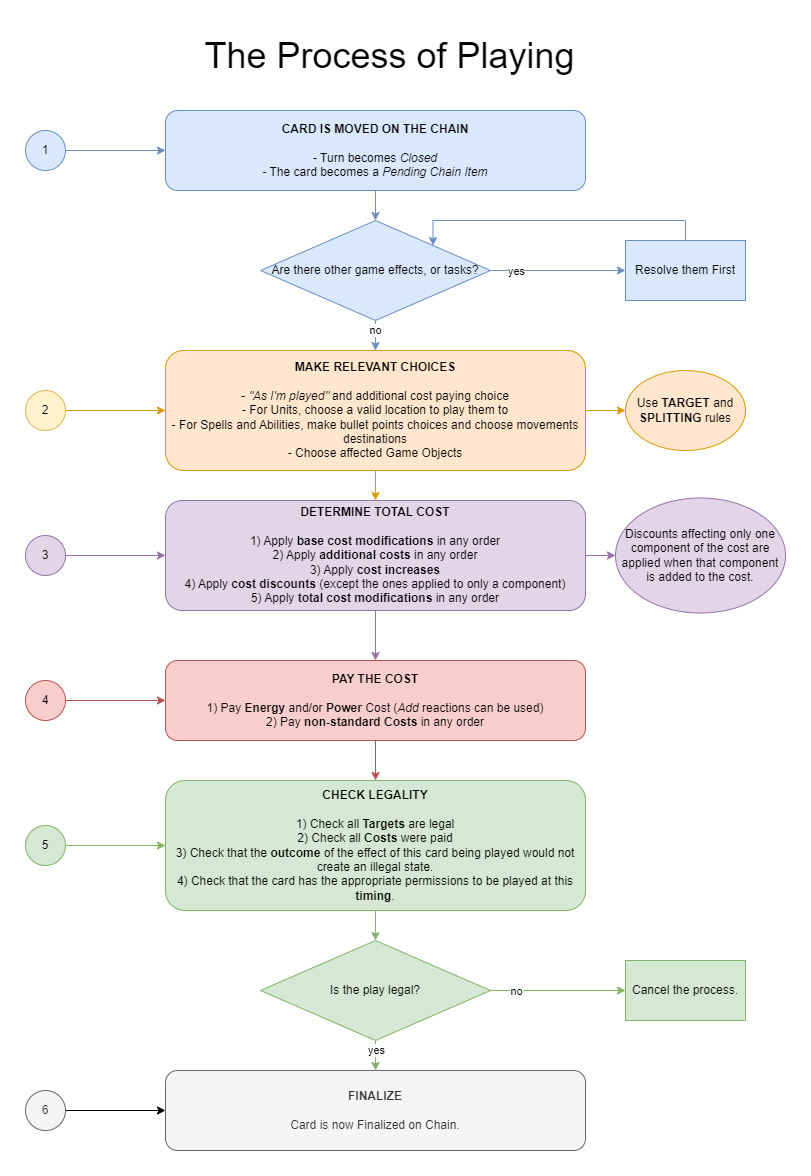

The diagram above was exported from draw.io. Its source (the exported page's mxGraphModel, read from the mxfile embedded in the PNG):
<mxGraphModel dx="1418" dy="820" grid="1" gridSize="10" guides="1" tooltips="1" connect="1" arrows="1" fold="1" page="1" pageScale="1" pageWidth="827" pageHeight="1169" math="0" shadow="0">
  <root>
    <mxCell id="0" />
    <mxCell id="1" parent="0" />
    <mxCell id="BG-401HRo5-vO_FC5JJS-2" value="The Process of Playing" style="text;html=1;align=center;verticalAlign=middle;resizable=0;points=[];autosize=1;strokeColor=none;fillColor=none;fontSize=36;" parent="1" vertex="1">
      <mxGeometry x="219" y="15" width="390" height="60" as="geometry" />
    </mxCell>
    <mxCell id="BG-401HRo5-vO_FC5JJS-10" style="edgeStyle=orthogonalEdgeStyle;rounded=0;orthogonalLoop=1;jettySize=auto;html=1;exitX=0.5;exitY=1;exitDx=0;exitDy=0;fillColor=#dae8fc;strokeColor=#6c8ebf;" parent="1" source="BG-401HRo5-vO_FC5JJS-4" target="BG-401HRo5-vO_FC5JJS-9" edge="1">
      <mxGeometry relative="1" as="geometry" />
    </mxCell>
    <mxCell id="BG-401HRo5-vO_FC5JJS-4" value="&lt;b&gt;CARD IS MOVED ON THE CHAIN&lt;/b&gt;&lt;br&gt;&lt;br&gt;- Turn becomes &lt;i&gt;Closed&lt;/i&gt;&lt;br&gt;- The card becomes a &lt;i&gt;Pending Chain Item&lt;/i&gt;" style="rounded=1;whiteSpace=wrap;html=1;fillColor=#dae8fc;strokeColor=#6c8ebf;" parent="1" vertex="1">
      <mxGeometry x="190" y="100" width="420" height="80" as="geometry" />
    </mxCell>
    <mxCell id="BG-401HRo5-vO_FC5JJS-6" style="edgeStyle=orthogonalEdgeStyle;rounded=0;orthogonalLoop=1;jettySize=auto;html=1;exitX=1;exitY=0.5;exitDx=0;exitDy=0;entryX=0;entryY=0.5;entryDx=0;entryDy=0;fillColor=#dae8fc;strokeColor=#6c8ebf;" parent="1" source="BG-401HRo5-vO_FC5JJS-5" target="BG-401HRo5-vO_FC5JJS-4" edge="1">
      <mxGeometry relative="1" as="geometry" />
    </mxCell>
    <mxCell id="BG-401HRo5-vO_FC5JJS-5" value="1" style="ellipse;whiteSpace=wrap;html=1;aspect=fixed;fillColor=#dae8fc;strokeColor=#6c8ebf;" parent="1" vertex="1">
      <mxGeometry x="50" y="120" width="40" height="40" as="geometry" />
    </mxCell>
    <mxCell id="BG-401HRo5-vO_FC5JJS-12" style="edgeStyle=orthogonalEdgeStyle;rounded=0;orthogonalLoop=1;jettySize=auto;html=1;exitX=1;exitY=0.5;exitDx=0;exitDy=0;fillColor=#dae8fc;strokeColor=#6c8ebf;" parent="1" source="BG-401HRo5-vO_FC5JJS-9" target="BG-401HRo5-vO_FC5JJS-11" edge="1">
      <mxGeometry relative="1" as="geometry" />
    </mxCell>
    <mxCell id="BG-401HRo5-vO_FC5JJS-18" value="yes" style="edgeLabel;html=1;align=center;verticalAlign=middle;resizable=0;points=[];" parent="BG-401HRo5-vO_FC5JJS-12" vertex="1" connectable="0">
      <mxGeometry x="-0.1111" y="-4" relative="1" as="geometry">
        <mxPoint x="-35" y="-4" as="offset" />
      </mxGeometry>
    </mxCell>
    <mxCell id="BG-401HRo5-vO_FC5JJS-19" style="edgeStyle=orthogonalEdgeStyle;rounded=0;orthogonalLoop=1;jettySize=auto;html=1;exitX=0.5;exitY=1;exitDx=0;exitDy=0;entryX=0.5;entryY=0;entryDx=0;entryDy=0;fillColor=#dae8fc;strokeColor=#6c8ebf;" parent="1" source="BG-401HRo5-vO_FC5JJS-9" target="BG-401HRo5-vO_FC5JJS-16" edge="1">
      <mxGeometry relative="1" as="geometry" />
    </mxCell>
    <mxCell id="BG-401HRo5-vO_FC5JJS-20" value="no" style="edgeLabel;html=1;align=center;verticalAlign=middle;resizable=0;points=[];" parent="BG-401HRo5-vO_FC5JJS-19" vertex="1" connectable="0">
      <mxGeometry x="-0.4" y="-2" relative="1" as="geometry">
        <mxPoint x="1" as="offset" />
      </mxGeometry>
    </mxCell>
    <mxCell id="BG-401HRo5-vO_FC5JJS-9" value="Are there other game effects, or tasks?" style="rhombus;whiteSpace=wrap;html=1;fillColor=#dae8fc;strokeColor=#6c8ebf;" parent="1" vertex="1">
      <mxGeometry x="285" y="210" width="230" height="100" as="geometry" />
    </mxCell>
    <mxCell id="BG-401HRo5-vO_FC5JJS-13" style="edgeStyle=orthogonalEdgeStyle;rounded=0;orthogonalLoop=1;jettySize=auto;html=1;exitX=0.5;exitY=0;exitDx=0;exitDy=0;entryX=1;entryY=0;entryDx=0;entryDy=0;fillColor=#dae8fc;strokeColor=#6c8ebf;" parent="1" source="BG-401HRo5-vO_FC5JJS-11" target="BG-401HRo5-vO_FC5JJS-9" edge="1">
      <mxGeometry relative="1" as="geometry">
        <Array as="points">
          <mxPoint x="710" y="210" />
          <mxPoint x="458" y="210" />
        </Array>
      </mxGeometry>
    </mxCell>
    <mxCell id="BG-401HRo5-vO_FC5JJS-11" value="Resolve them First" style="rounded=0;whiteSpace=wrap;html=1;fillColor=#dae8fc;strokeColor=#6c8ebf;" parent="1" vertex="1">
      <mxGeometry x="650" y="230" width="120" height="60" as="geometry" />
    </mxCell>
    <mxCell id="BG-401HRo5-vO_FC5JJS-17" style="edgeStyle=orthogonalEdgeStyle;rounded=0;orthogonalLoop=1;jettySize=auto;html=1;exitX=1;exitY=0.5;exitDx=0;exitDy=0;fillColor=#ffe6cc;strokeColor=#d79b00;" parent="1" source="BG-401HRo5-vO_FC5JJS-15" target="BG-401HRo5-vO_FC5JJS-16" edge="1">
      <mxGeometry relative="1" as="geometry" />
    </mxCell>
    <mxCell id="BG-401HRo5-vO_FC5JJS-15" value="2" style="ellipse;whiteSpace=wrap;html=1;aspect=fixed;fillColor=#fff2cc;strokeColor=#d6b656;" parent="1" vertex="1">
      <mxGeometry x="50" y="380" width="40" height="40" as="geometry" />
    </mxCell>
    <mxCell id="BG-401HRo5-vO_FC5JJS-22" style="edgeStyle=orthogonalEdgeStyle;rounded=0;orthogonalLoop=1;jettySize=auto;html=1;exitX=1;exitY=0.5;exitDx=0;exitDy=0;fillColor=#ffe6cc;strokeColor=#d79b00;" parent="1" source="BG-401HRo5-vO_FC5JJS-16" target="BG-401HRo5-vO_FC5JJS-25" edge="1">
      <mxGeometry relative="1" as="geometry">
        <mxPoint x="650" y="395" as="targetPoint" />
      </mxGeometry>
    </mxCell>
    <mxCell id="BG-401HRo5-vO_FC5JJS-28" style="edgeStyle=orthogonalEdgeStyle;rounded=0;orthogonalLoop=1;jettySize=auto;html=1;exitX=0.5;exitY=1;exitDx=0;exitDy=0;fillColor=#ffe6cc;strokeColor=#d79b00;" parent="1" source="BG-401HRo5-vO_FC5JJS-16" target="BG-401HRo5-vO_FC5JJS-27" edge="1">
      <mxGeometry relative="1" as="geometry" />
    </mxCell>
    <mxCell id="BG-401HRo5-vO_FC5JJS-16" value="&lt;b&gt;MAKE RELEVANT CHOICES&lt;br&gt;&lt;/b&gt;&lt;br&gt;- &lt;i&gt;&quot;As I'm played&quot;&lt;/i&gt;&amp;nbsp;and additional cost paying choice&lt;br&gt;- For Units, choose a valid location to play them to&lt;br&gt;- For Spells and Abilities, make bullet points choices and choose movements destinations&lt;br&gt;- Choose affected Game Objects" style="rounded=1;whiteSpace=wrap;html=1;fillColor=#ffe6cc;strokeColor=#d79b00;" parent="1" vertex="1">
      <mxGeometry x="190" y="340" width="420" height="120" as="geometry" />
    </mxCell>
    <mxCell id="BG-401HRo5-vO_FC5JJS-25" value="Use &lt;b&gt;TARGET &lt;/b&gt;and &lt;b&gt;SPLITTING &lt;/b&gt;rules" style="ellipse;whiteSpace=wrap;html=1;fillColor=#ffe6cc;strokeColor=#d79b00;" parent="1" vertex="1">
      <mxGeometry x="650" y="360" width="120" height="80" as="geometry" />
    </mxCell>
    <mxCell id="BG-401HRo5-vO_FC5JJS-31" style="edgeStyle=orthogonalEdgeStyle;rounded=0;orthogonalLoop=1;jettySize=auto;html=1;exitX=1;exitY=0.5;exitDx=0;exitDy=0;entryX=0;entryY=0.5;entryDx=0;entryDy=0;fillColor=#e1d5e7;strokeColor=#9673a6;" parent="1" source="BG-401HRo5-vO_FC5JJS-26" target="BG-401HRo5-vO_FC5JJS-27" edge="1">
      <mxGeometry relative="1" as="geometry" />
    </mxCell>
    <mxCell id="BG-401HRo5-vO_FC5JJS-26" value="3" style="ellipse;whiteSpace=wrap;html=1;aspect=fixed;fillColor=#e1d5e7;strokeColor=#9673a6;" parent="1" vertex="1">
      <mxGeometry x="50" y="525" width="40" height="40" as="geometry" />
    </mxCell>
    <mxCell id="BG-401HRo5-vO_FC5JJS-30" style="edgeStyle=orthogonalEdgeStyle;rounded=0;orthogonalLoop=1;jettySize=auto;html=1;exitX=1;exitY=0.5;exitDx=0;exitDy=0;entryX=0;entryY=0.5;entryDx=0;entryDy=0;fillColor=#e1d5e7;strokeColor=#9673a6;" parent="1" source="BG-401HRo5-vO_FC5JJS-27" target="BG-401HRo5-vO_FC5JJS-29" edge="1">
      <mxGeometry relative="1" as="geometry" />
    </mxCell>
    <mxCell id="BG-401HRo5-vO_FC5JJS-34" style="edgeStyle=orthogonalEdgeStyle;rounded=0;orthogonalLoop=1;jettySize=auto;html=1;exitX=0.5;exitY=1;exitDx=0;exitDy=0;entryX=0.5;entryY=0;entryDx=0;entryDy=0;fillColor=#e1d5e7;strokeColor=#9673a6;" parent="1" source="BG-401HRo5-vO_FC5JJS-27" target="BG-401HRo5-vO_FC5JJS-33" edge="1">
      <mxGeometry relative="1" as="geometry" />
    </mxCell>
    <mxCell id="BG-401HRo5-vO_FC5JJS-27" value="&lt;b&gt;DETERMINE TOTAL COST&lt;br&gt;&lt;/b&gt;&lt;br&gt;1) Apply &lt;b&gt;base cost modifications&lt;/b&gt; in any order&lt;br&gt;2) Apply &lt;b&gt;additional costs&lt;/b&gt;&amp;nbsp;in any order&lt;br&gt;3) Apply &lt;b&gt;cost increases&lt;/b&gt;&lt;br&gt;4) Apply &lt;b&gt;cost discounts &lt;/b&gt;(except the ones applied to only a component)&lt;br&gt;5) Apply &lt;b&gt;total cost modifications&lt;/b&gt;&amp;nbsp;in any order" style="rounded=1;whiteSpace=wrap;html=1;fillColor=#e1d5e7;strokeColor=#9673a6;" parent="1" vertex="1">
      <mxGeometry x="190" y="490" width="420" height="110" as="geometry" />
    </mxCell>
    <mxCell id="BG-401HRo5-vO_FC5JJS-29" value="Discounts affecting only one component of the cost are applied when that component is added to the cost." style="ellipse;whiteSpace=wrap;html=1;fillColor=#e1d5e7;strokeColor=#9673a6;" parent="1" vertex="1">
      <mxGeometry x="640" y="487.5" width="170" height="115" as="geometry" />
    </mxCell>
    <mxCell id="BG-401HRo5-vO_FC5JJS-35" style="edgeStyle=orthogonalEdgeStyle;rounded=0;orthogonalLoop=1;jettySize=auto;html=1;exitX=1;exitY=0.5;exitDx=0;exitDy=0;entryX=0;entryY=0.5;entryDx=0;entryDy=0;fillColor=#f8cecc;strokeColor=#b85450;" parent="1" source="BG-401HRo5-vO_FC5JJS-32" target="BG-401HRo5-vO_FC5JJS-33" edge="1">
      <mxGeometry relative="1" as="geometry" />
    </mxCell>
    <mxCell id="BG-401HRo5-vO_FC5JJS-32" value="4" style="ellipse;whiteSpace=wrap;html=1;aspect=fixed;fillColor=#f8cecc;strokeColor=#b85450;" parent="1" vertex="1">
      <mxGeometry x="50" y="670" width="40" height="40" as="geometry" />
    </mxCell>
    <mxCell id="BG-401HRo5-vO_FC5JJS-39" style="edgeStyle=orthogonalEdgeStyle;rounded=0;orthogonalLoop=1;jettySize=auto;html=1;exitX=0.5;exitY=1;exitDx=0;exitDy=0;fillColor=#f8cecc;strokeColor=#b85450;" parent="1" source="BG-401HRo5-vO_FC5JJS-33" target="BG-401HRo5-vO_FC5JJS-37" edge="1">
      <mxGeometry relative="1" as="geometry" />
    </mxCell>
    <mxCell id="BG-401HRo5-vO_FC5JJS-33" value="&lt;b&gt;PAY THE COST&lt;br&gt;&lt;/b&gt;&lt;br&gt;1) Pay &lt;b&gt;Energy &lt;/b&gt;and/or &lt;b&gt;Power &lt;/b&gt;Cost (&lt;i&gt;Add&lt;/i&gt;&amp;nbsp;reactions can be used)&lt;br&gt;2) Pay &lt;b&gt;non-standard Costs&lt;/b&gt;&amp;nbsp;in any order" style="rounded=1;whiteSpace=wrap;html=1;fillColor=#f8cecc;strokeColor=#b85450;" parent="1" vertex="1">
      <mxGeometry x="190" y="650" width="420" height="80" as="geometry" />
    </mxCell>
    <mxCell id="BG-401HRo5-vO_FC5JJS-38" style="edgeStyle=orthogonalEdgeStyle;rounded=0;orthogonalLoop=1;jettySize=auto;html=1;exitX=1;exitY=0.5;exitDx=0;exitDy=0;fillColor=#d5e8d4;strokeColor=#82b366;" parent="1" source="BG-401HRo5-vO_FC5JJS-36" target="BG-401HRo5-vO_FC5JJS-37" edge="1">
      <mxGeometry relative="1" as="geometry" />
    </mxCell>
    <mxCell id="BG-401HRo5-vO_FC5JJS-36" value="5" style="ellipse;whiteSpace=wrap;html=1;aspect=fixed;fillColor=#d5e8d4;strokeColor=#82b366;" parent="1" vertex="1">
      <mxGeometry x="50" y="815" width="40" height="40" as="geometry" />
    </mxCell>
    <mxCell id="BG-401HRo5-vO_FC5JJS-42" style="edgeStyle=orthogonalEdgeStyle;rounded=0;orthogonalLoop=1;jettySize=auto;html=1;exitX=0.5;exitY=1;exitDx=0;exitDy=0;entryX=0.5;entryY=0;entryDx=0;entryDy=0;fillColor=#d5e8d4;strokeColor=#82b366;" parent="1" source="BG-401HRo5-vO_FC5JJS-37" target="BG-401HRo5-vO_FC5JJS-41" edge="1">
      <mxGeometry relative="1" as="geometry" />
    </mxCell>
    <mxCell id="BG-401HRo5-vO_FC5JJS-37" value="&lt;b&gt;CHECK LEGALITY&lt;br&gt;&lt;/b&gt;&lt;br&gt;1) Check all &lt;b&gt;Targets&lt;/b&gt;&amp;nbsp;are legal&lt;br&gt;2) Check all &lt;b&gt;Costs&lt;/b&gt;&amp;nbsp;were paid&lt;br&gt;3)&amp;nbsp;Check that the &lt;b&gt;outcome&lt;/b&gt; of the effect of this card being played would not create an illegal state.&lt;br&gt;4)&amp;nbsp;Check that the card has the appropriate permissions to be played at this &lt;b&gt;timing&lt;/b&gt;." style="rounded=1;whiteSpace=wrap;html=1;fillColor=#d5e8d4;strokeColor=#82b366;" parent="1" vertex="1">
      <mxGeometry x="190" y="770" width="420" height="130" as="geometry" />
    </mxCell>
    <mxCell id="BG-401HRo5-vO_FC5JJS-47" style="edgeStyle=orthogonalEdgeStyle;rounded=0;orthogonalLoop=1;jettySize=auto;html=1;exitX=0.5;exitY=1;exitDx=0;exitDy=0;entryX=0.5;entryY=0;entryDx=0;entryDy=0;fillColor=#d5e8d4;strokeColor=#82b366;" parent="1" source="BG-401HRo5-vO_FC5JJS-41" target="BG-401HRo5-vO_FC5JJS-46" edge="1">
      <mxGeometry relative="1" as="geometry" />
    </mxCell>
    <mxCell id="BG-401HRo5-vO_FC5JJS-52" value="yes" style="edgeLabel;html=1;align=center;verticalAlign=middle;resizable=0;points=[];" parent="BG-401HRo5-vO_FC5JJS-47" vertex="1" connectable="0">
      <mxGeometry x="-0.4111" y="-2" relative="1" as="geometry">
        <mxPoint x="2" as="offset" />
      </mxGeometry>
    </mxCell>
    <mxCell id="BG-401HRo5-vO_FC5JJS-50" style="edgeStyle=orthogonalEdgeStyle;rounded=0;orthogonalLoop=1;jettySize=auto;html=1;exitX=1;exitY=0.5;exitDx=0;exitDy=0;fillColor=#d5e8d4;strokeColor=#82b366;" parent="1" source="BG-401HRo5-vO_FC5JJS-41" target="BG-401HRo5-vO_FC5JJS-49" edge="1">
      <mxGeometry relative="1" as="geometry" />
    </mxCell>
    <mxCell id="BG-401HRo5-vO_FC5JJS-51" value="no" style="edgeLabel;html=1;align=center;verticalAlign=middle;resizable=0;points=[];" parent="BG-401HRo5-vO_FC5JJS-50" vertex="1" connectable="0">
      <mxGeometry x="-0.8395" y="1" relative="1" as="geometry">
        <mxPoint x="14" y="1" as="offset" />
      </mxGeometry>
    </mxCell>
    <mxCell id="BG-401HRo5-vO_FC5JJS-41" value="Is the play legal?" style="rhombus;whiteSpace=wrap;html=1;fillColor=#d5e8d4;strokeColor=#82b366;" parent="1" vertex="1">
      <mxGeometry x="285" y="930" width="230" height="100" as="geometry" />
    </mxCell>
    <mxCell id="BG-401HRo5-vO_FC5JJS-48" style="edgeStyle=orthogonalEdgeStyle;rounded=0;orthogonalLoop=1;jettySize=auto;html=1;exitX=1;exitY=0.5;exitDx=0;exitDy=0;" parent="1" source="BG-401HRo5-vO_FC5JJS-43" target="BG-401HRo5-vO_FC5JJS-46" edge="1">
      <mxGeometry relative="1" as="geometry" />
    </mxCell>
    <mxCell id="BG-401HRo5-vO_FC5JJS-43" value="6" style="ellipse;whiteSpace=wrap;html=1;aspect=fixed;fillColor=#f5f5f5;strokeColor=#666666;fontColor=#333333;" parent="1" vertex="1">
      <mxGeometry x="50" y="1080" width="40" height="40" as="geometry" />
    </mxCell>
    <mxCell id="BG-401HRo5-vO_FC5JJS-46" value="&lt;b&gt;FINALIZE&lt;br&gt;&lt;/b&gt;&lt;br&gt;Card is now Finalized on Chain." style="rounded=1;whiteSpace=wrap;html=1;fillColor=#f5f5f5;strokeColor=#666666;fontColor=#333333;" parent="1" vertex="1">
      <mxGeometry x="190" y="1060" width="420" height="80" as="geometry" />
    </mxCell>
    <mxCell id="BG-401HRo5-vO_FC5JJS-49" value="Cancel the process." style="rounded=0;whiteSpace=wrap;html=1;fillColor=#d5e8d4;strokeColor=#82b366;" parent="1" vertex="1">
      <mxGeometry x="650" y="950" width="120" height="60" as="geometry" />
    </mxCell>
  </root>
</mxGraphModel>